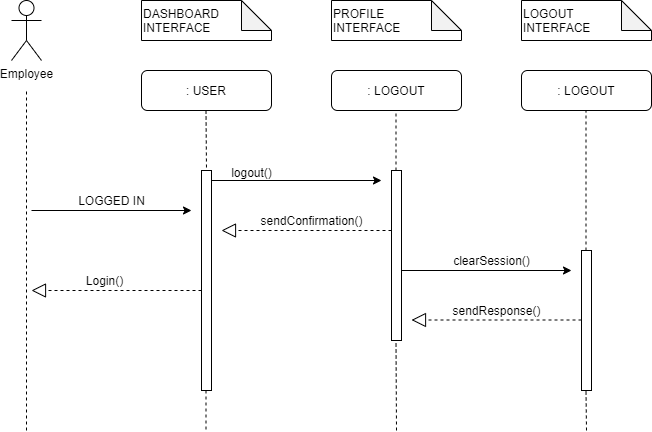

The diagram above was exported from draw.io. Its source (the exported page's mxGraphModel, read from the mxfile embedded in the PNG):
<mxGraphModel dx="868" dy="521" grid="1" gridSize="10" guides="1" tooltips="1" connect="1" arrows="1" fold="1" page="1" pageScale="1" pageWidth="1100" pageHeight="850" math="0" shadow="0">
  <root>
    <mxCell id="0" />
    <mxCell id="1" parent="0" />
    <mxCell id="MvFHcF8Ny6I8GSsRILUe-1" value="Employee" style="shape=umlActor;verticalLabelPosition=bottom;labelBackgroundColor=#ffffff;verticalAlign=top;html=1;outlineConnect=0;" vertex="1" parent="1">
      <mxGeometry x="70" y="80" width="30" height="60" as="geometry" />
    </mxCell>
    <mxCell id="MvFHcF8Ny6I8GSsRILUe-2" value="" style="endArrow=none;dashed=1;html=1;" edge="1" parent="1">
      <mxGeometry width="50" height="50" relative="1" as="geometry">
        <mxPoint x="85" y="510" as="sourcePoint" />
        <mxPoint x="85" y="170" as="targetPoint" />
      </mxGeometry>
    </mxCell>
    <mxCell id="MvFHcF8Ny6I8GSsRILUe-3" value="DASHBOARD &lt;br&gt;INTERFACE" style="shape=note;whiteSpace=wrap;html=1;backgroundOutline=1;darkOpacity=0.05;align=left;" vertex="1" parent="1">
      <mxGeometry x="200" y="80" width="130" height="40" as="geometry" />
    </mxCell>
    <mxCell id="MvFHcF8Ny6I8GSsRILUe-4" value="PROFILE&lt;br&gt;INTERFACE" style="shape=note;whiteSpace=wrap;html=1;backgroundOutline=1;darkOpacity=0.05;align=left;" vertex="1" parent="1">
      <mxGeometry x="390" y="80" width="130" height="40" as="geometry" />
    </mxCell>
    <mxCell id="MvFHcF8Ny6I8GSsRILUe-5" value="LOGOUT&lt;br&gt;INTERFACE" style="shape=note;whiteSpace=wrap;html=1;backgroundOutline=1;darkOpacity=0.05;align=left;" vertex="1" parent="1">
      <mxGeometry x="580" y="80" width="130" height="40" as="geometry" />
    </mxCell>
    <mxCell id="MvFHcF8Ny6I8GSsRILUe-6" value=": USER" style="rounded=1;whiteSpace=wrap;html=1;" vertex="1" parent="1">
      <mxGeometry x="200" y="150" width="130" height="40" as="geometry" />
    </mxCell>
    <mxCell id="MvFHcF8Ny6I8GSsRILUe-7" value=": LOGOUT" style="rounded=1;whiteSpace=wrap;html=1;" vertex="1" parent="1">
      <mxGeometry x="390" y="150" width="130" height="40" as="geometry" />
    </mxCell>
    <mxCell id="MvFHcF8Ny6I8GSsRILUe-8" value=": LOGOUT" style="rounded=1;whiteSpace=wrap;html=1;" vertex="1" parent="1">
      <mxGeometry x="580" y="150" width="130" height="40" as="geometry" />
    </mxCell>
    <mxCell id="MvFHcF8Ny6I8GSsRILUe-10" value="" style="rounded=0;whiteSpace=wrap;html=1;" vertex="1" parent="1">
      <mxGeometry x="260" y="250" width="10" height="220" as="geometry" />
    </mxCell>
    <mxCell id="MvFHcF8Ny6I8GSsRILUe-13" value="" style="endArrow=none;dashed=1;html=1;" edge="1" parent="1">
      <mxGeometry width="50" height="50" relative="1" as="geometry">
        <mxPoint x="264.5" y="190" as="sourcePoint" />
        <mxPoint x="265" y="250" as="targetPoint" />
      </mxGeometry>
    </mxCell>
    <mxCell id="MvFHcF8Ny6I8GSsRILUe-14" value="" style="endArrow=none;dashed=1;html=1;" edge="1" parent="1">
      <mxGeometry width="50" height="50" relative="1" as="geometry">
        <mxPoint x="264.5" y="470" as="sourcePoint" />
        <mxPoint x="264.5" y="510" as="targetPoint" />
      </mxGeometry>
    </mxCell>
    <mxCell id="MvFHcF8Ny6I8GSsRILUe-15" value="" style="endArrow=classic;html=1;" edge="1" parent="1">
      <mxGeometry width="50" height="50" relative="1" as="geometry">
        <mxPoint x="270" y="260" as="sourcePoint" />
        <mxPoint x="440" y="260" as="targetPoint" />
      </mxGeometry>
    </mxCell>
    <mxCell id="MvFHcF8Ny6I8GSsRILUe-17" value="" style="rounded=0;whiteSpace=wrap;html=1;" vertex="1" parent="1">
      <mxGeometry x="450" y="250" width="10" height="170" as="geometry" />
    </mxCell>
    <mxCell id="MvFHcF8Ny6I8GSsRILUe-18" value="" style="endArrow=block;dashed=1;endFill=0;endSize=12;html=1;" edge="1" parent="1">
      <mxGeometry width="160" relative="1" as="geometry">
        <mxPoint x="450" y="310" as="sourcePoint" />
        <mxPoint x="280" y="310" as="targetPoint" />
      </mxGeometry>
    </mxCell>
    <mxCell id="MvFHcF8Ny6I8GSsRILUe-19" value="logout()" style="text;html=1;align=center;verticalAlign=middle;resizable=0;points=[];autosize=1;" vertex="1" parent="1">
      <mxGeometry x="280" y="242" width="60" height="20" as="geometry" />
    </mxCell>
    <mxCell id="MvFHcF8Ny6I8GSsRILUe-20" value="sendConfirmation()" style="text;html=1;align=center;verticalAlign=middle;resizable=0;points=[];autosize=1;" vertex="1" parent="1">
      <mxGeometry x="310" y="290" width="120" height="20" as="geometry" />
    </mxCell>
    <mxCell id="MvFHcF8Ny6I8GSsRILUe-21" value="" style="endArrow=none;dashed=1;html=1;exitX=0.45;exitY=0;exitDx=0;exitDy=0;exitPerimeter=0;" edge="1" parent="1" source="MvFHcF8Ny6I8GSsRILUe-17">
      <mxGeometry width="50" height="50" relative="1" as="geometry">
        <mxPoint x="454.5" y="242" as="sourcePoint" />
        <mxPoint x="454.5" y="192" as="targetPoint" />
      </mxGeometry>
    </mxCell>
    <mxCell id="MvFHcF8Ny6I8GSsRILUe-22" value="" style="endArrow=none;dashed=1;html=1;" edge="1" parent="1">
      <mxGeometry width="50" height="50" relative="1" as="geometry">
        <mxPoint x="455" y="510" as="sourcePoint" />
        <mxPoint x="454.5" y="420" as="targetPoint" />
      </mxGeometry>
    </mxCell>
    <mxCell id="MvFHcF8Ny6I8GSsRILUe-23" value="" style="endArrow=classic;html=1;" edge="1" parent="1">
      <mxGeometry width="50" height="50" relative="1" as="geometry">
        <mxPoint x="90" y="290" as="sourcePoint" />
        <mxPoint x="250" y="290" as="targetPoint" />
      </mxGeometry>
    </mxCell>
    <mxCell id="MvFHcF8Ny6I8GSsRILUe-24" value="LOGGED IN" style="text;html=1;align=center;verticalAlign=middle;resizable=0;points=[];autosize=1;" vertex="1" parent="1">
      <mxGeometry x="130" y="270" width="80" height="20" as="geometry" />
    </mxCell>
    <mxCell id="MvFHcF8Ny6I8GSsRILUe-25" value="" style="endArrow=block;dashed=1;endFill=0;endSize=12;html=1;" edge="1" parent="1">
      <mxGeometry width="160" relative="1" as="geometry">
        <mxPoint x="260" y="370" as="sourcePoint" />
        <mxPoint x="90" y="370" as="targetPoint" />
      </mxGeometry>
    </mxCell>
    <mxCell id="MvFHcF8Ny6I8GSsRILUe-26" value="Login()" style="text;html=1;align=center;verticalAlign=middle;resizable=0;points=[];autosize=1;" vertex="1" parent="1">
      <mxGeometry x="138" y="350" width="50" height="20" as="geometry" />
    </mxCell>
    <mxCell id="MvFHcF8Ny6I8GSsRILUe-27" value="" style="rounded=0;whiteSpace=wrap;html=1;" vertex="1" parent="1">
      <mxGeometry x="640" y="330" width="10" height="140" as="geometry" />
    </mxCell>
    <mxCell id="MvFHcF8Ny6I8GSsRILUe-29" value="" style="endArrow=none;dashed=1;html=1;exitX=0.45;exitY=0;exitDx=0;exitDy=0;exitPerimeter=0;" edge="1" parent="1" source="MvFHcF8Ny6I8GSsRILUe-27">
      <mxGeometry width="50" height="50" relative="1" as="geometry">
        <mxPoint x="644.5" y="320" as="sourcePoint" />
        <mxPoint x="644.5" y="190" as="targetPoint" />
      </mxGeometry>
    </mxCell>
    <mxCell id="MvFHcF8Ny6I8GSsRILUe-30" value="" style="endArrow=none;dashed=1;html=1;" edge="1" parent="1">
      <mxGeometry width="50" height="50" relative="1" as="geometry">
        <mxPoint x="645" y="510" as="sourcePoint" />
        <mxPoint x="644.5" y="470" as="targetPoint" />
      </mxGeometry>
    </mxCell>
    <mxCell id="MvFHcF8Ny6I8GSsRILUe-31" value="" style="endArrow=classic;html=1;" edge="1" parent="1">
      <mxGeometry width="50" height="50" relative="1" as="geometry">
        <mxPoint x="460" y="350" as="sourcePoint" />
        <mxPoint x="630" y="350" as="targetPoint" />
      </mxGeometry>
    </mxCell>
    <mxCell id="MvFHcF8Ny6I8GSsRILUe-32" value="" style="endArrow=block;dashed=1;endFill=0;endSize=12;html=1;" edge="1" parent="1">
      <mxGeometry width="160" relative="1" as="geometry">
        <mxPoint x="640" y="399.5" as="sourcePoint" />
        <mxPoint x="470" y="399.5" as="targetPoint" />
      </mxGeometry>
    </mxCell>
    <mxCell id="MvFHcF8Ny6I8GSsRILUe-33" value="clearSession()" style="text;html=1;align=center;verticalAlign=middle;resizable=0;points=[];autosize=1;" vertex="1" parent="1">
      <mxGeometry x="505" y="330" width="90" height="20" as="geometry" />
    </mxCell>
    <mxCell id="MvFHcF8Ny6I8GSsRILUe-34" value="sendResponse()" style="text;html=1;align=center;verticalAlign=middle;resizable=0;points=[];autosize=1;" vertex="1" parent="1">
      <mxGeometry x="505" y="380" width="100" height="20" as="geometry" />
    </mxCell>
  </root>
</mxGraphModel>